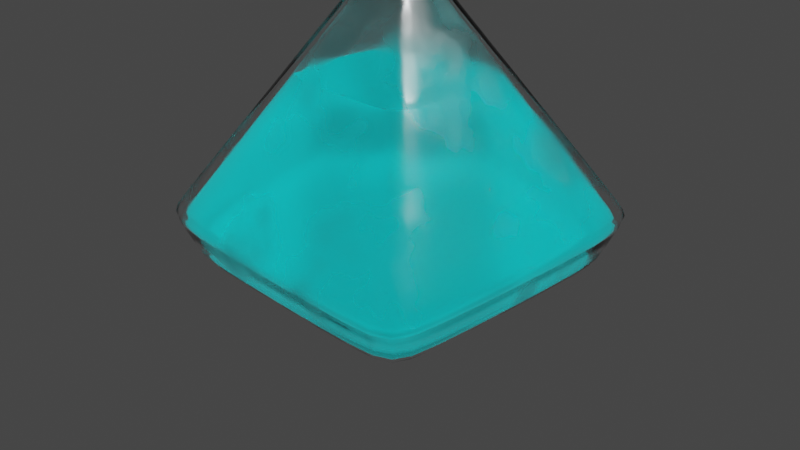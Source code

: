 # Source: advanced_potion.blend  (saved by Blender 3.4.6; exported with 4.5.12 LTS)
import bpy
from mathutils import Matrix  # noqa: F401  (used for matrix-valued properties, if any)

bpy.ops.wm.read_factory_settings(use_empty=True)
scene = bpy.context.scene
scene.name = 'Scene'

# ---- collections
col_collection = bpy.data.collections.new('Collection'); scene.collection.children.link(col_collection)

# ---- materials (node trees are filled in below, after node groups)
mat_glass = bpy.data.materials.new('glass')
mat_glass.alpha_threshold = 0.0
mat_glass.roughness = 0.5
mat_glass.line_color = (0.0, 0.0, 0.0, 1.0)
mat_youth_fluid = bpy.data.materials.new('youth fluid')
mat_youth_fluid.alpha_threshold = 0.0
mat_youth_fluid.roughness = 0.5
mat_youth_fluid.line_color = (0.0, 0.0, 0.0, 1.0)
mat_cork = bpy.data.materials.new('cork')
mat_cork.alpha_threshold = 0.0
mat_cork.roughness = 0.5
mat_cork.line_color = (0.0, 0.0, 0.0, 1.0)

# ---- material node trees
mat_glass.use_nodes = True; mat_glass.node_tree.nodes.clear()
_N = mat_glass.node_tree.nodes; _L = mat_glass.node_tree.links
n0 = _N.new('ShaderNodeOutputMaterial'); n0.name = 'Material Output'; n0.location = (300, 300)
n1 = _N.new('ShaderNodeBsdfGlass'); n1.name = 'Glass BSDF'; n1.location = (41, 265)
n1.distribution = 'BECKMANN'
n2 = _N.new('ShaderNodeValToRGB'); n2.name = 'ColorRamp'; n2.location = (-69, 2)
while len(n2.color_ramp.elements) > 1: n2.color_ramp.elements.remove(n2.color_ramp.elements[-1])
n2.color_ramp.elements[0].position = 0.3864; n2.color_ramp.elements[0].color = (0.0, 0.0, 0.0, 1.0)
_e = n2.color_ramp.elements.new(1.0); _e.color = (1.0, 1.0, 1.0, 1.0)
n3 = _N.new('ShaderNodeTexNoise'); n3.name = 'Noise Texture'; n3.location = (-268, 183)
_L.new(n1.outputs[0], n0.inputs[0])
_L.new(n3.outputs[0], n2.inputs[0])
_L.new(n2.outputs[0], n1.inputs[1])
n0.is_active_output = True
mat_youth_fluid.use_nodes = True; mat_youth_fluid.node_tree.nodes.clear()
_N = mat_youth_fluid.node_tree.nodes; _L = mat_youth_fluid.node_tree.links
n0 = _N.new('ShaderNodeOutputMaterial'); n0.name = 'Material Output'; n0.location = (300, 300)
n1 = _N.new('ShaderNodeBsdfPrincipled'); n1.name = 'Principled BSDF'; n1.location = (-18, 361)
n1.distribution = 'GGX'
n1.subsurface_method = 'RANDOM_WALK_SKIN'
n1.inputs[2].default_value = 0.3
n1.inputs[3].default_value = 1.45
n1.inputs[18].default_value = 1.0
n1.inputs[28].default_value = 0.2
n2 = _N.new('ShaderNodeRGB'); n2.name = 'RGB'; n2.location = (-297, 203)
n2.outputs[0].default_value = (0.0, 0.6862, 0.7057, 1.0)
_L.new(n1.outputs[0], n0.inputs[0])
_L.new(n2.outputs[0], n1.inputs[0])
_L.new(n2.outputs[0], n1.inputs[27])
n0.is_active_output = True
mat_cork.use_nodes = True; mat_cork.node_tree.nodes.clear()
_N = mat_cork.node_tree.nodes; _L = mat_cork.node_tree.links
n0 = _N.new('ShaderNodeOutputMaterial'); n0.name = 'Material Output'; n0.location = (300, 300)
n1 = _N.new('ShaderNodeBsdfPrincipled'); n1.name = 'Principled BSDF'; n1.location = (-101, 288)
n1.distribution = 'GGX'
n1.subsurface_method = 'RANDOM_WALK_SKIN'
n1.inputs[0].default_value = (0.482, 0.1988, 0.05157, 1.0)
n1.inputs[3].default_value = 1.45
n1.inputs[27].default_value = (0.0, 0.0, 0.0, 1.0)
n1.inputs[28].default_value = 1.0
_L.new(n1.outputs[0], n0.inputs[0])
n0.is_active_output = True

# ---- world
world_world = bpy.data.worlds.new('World'); scene.world = world_world
world_world.use_nodes = True; world_world.node_tree.nodes.clear()
_N = world_world.node_tree.nodes; _L = world_world.node_tree.links
n0 = _N.new('ShaderNodeOutputWorld'); n0.name = 'World Output'; n0.location = (300, 300)
n1 = _N.new('ShaderNodeBackground'); n1.name = 'Background'; n1.location = (10, 300)
n1.inputs[0].default_value = (0.05088, 0.05088, 0.05088, 1.0)
_L.new(n1.outputs[0], n0.inputs[0])
n0.is_active_output = True
world_world.color = (0.05088, 0.05088, 0.05088)
world_world.use_sun_shadow = False
world_world.sun_shadow_jitter_overblur = 0.0

# ---- cameras
cam_camera = bpy.data.cameras.new('Camera')
cam_camera.clip_end = 100.0
cam_camera.ortho_scale = 7.314

# ---- lights
light_light = bpy.data.lights.new('Light', 'POINT')
light_light.transmission_factor = 0.0
light_light.energy = 1000.0
light_light.shadow_soft_size = 0.1
light_light.shadow_maximum_resolution = 0.006
light_light.use_absolute_resolution = True

# ---- meshes
me_cube = bpy.data.meshes.new('Cube')
me_cube.from_pydata([(1.753, 1.621, -0.9075), (1.621, 1.753, -0.9075), (1.621, -1.753, -0.9075), (1.753, -1.621, -0.9075), (-1.621, 1.753, -0.9075), (-1.753, 1.621, -0.9075), (-1.753, -1.621, -0.9075), (-1.621, -1.753, -0.9075), (0.2501, 0.1428, 1.575), (0.1428, 0.2501, 1.575), (-0.2501, -0.1428, 1.575), (-0.1428, -0.2501, 1.575), (0.1428, -0.2501, 1.575), (0.2501, -0.1428, 1.575), (-0.1428, 0.2501, 1.575), (-0.2501, 0.1428, 1.575), (-1.566, 1.434, -1.385), (-1.434, 1.566, -1.385), (-1.434, -1.566, -1.385), (-1.566, -1.434, -1.385), (1.434, 1.566, -1.385), (1.566, 1.434, -1.385), (1.566, -1.434, -1.385), (1.434, -1.566, -1.385), (0.1428, 0.2501, 2.167), (0.2501, 0.1428, 2.167), (0.2501, -0.1428, 2.167), (0.1428, -0.2501, 2.167), (-0.2501, 0.1428, 2.167), (-0.1428, 0.2501, 2.167), (-0.1428, -0.2501, 2.167), (-0.2501, -0.1428, 2.167), (0.1428, 0.2501, 2.363), (0.2501, 0.1428, 2.363), (0.2501, -0.1428, 2.363), (0.1428, -0.2501, 2.363), (-0.2501, 0.1428, 2.363), (-0.1428, 0.2501, 2.363), (-0.1428, -0.2501, 2.363), (-0.2501, -0.1428, 2.363), (0.3144, 0.1795, 2.265), (0.3144, -0.1795, 2.265), (-0.1795, -0.3145, 2.265), (-0.3145, -0.1795, 2.265), (0.1795, -0.3145, 2.265), (-0.1795, 0.3145, 2.265), (0.1795, 0.3145, 2.265), (-0.3145, 0.1795, 2.265), (-0.2501, 0.1428, 2.167), (-0.1428, 0.2501, 2.167), (-0.2501, -0.1428, 2.167), (0.2501, -0.1428, 2.167), (0.1428, -0.2501, 2.167), (-0.1428, -0.2501, 2.167), (0.1428, 0.2501, 2.167), (0.2501, 0.1428, 2.167), (0.3144, -0.1795, 2.265), (-0.3145, -0.1795, 2.265), (0.1795, -0.3145, 2.265), (0.1795, 0.3145, 2.265), (0.3144, 0.1795, 2.265), (-0.1795, -0.3145, 2.265), (-0.1795, 0.3145, 2.265), (-0.3145, 0.1795, 2.265), (0.2501, 0.1428, 2.363), (-0.1428, -0.2501, 2.363), (-0.1428, 0.2501, 2.363), (-0.2501, 0.1428, 2.363), (0.2501, -0.1428, 2.363), (-0.2501, -0.1428, 2.363), (0.1428, -0.2501, 2.363), (0.1428, 0.2501, 2.363), (0.2501, -0.1428, 2.167), (-0.2501, -0.1428, 2.167), (0.1428, -0.2501, 2.167), (0.1428, 0.2501, 2.167), (0.2501, 0.1428, 2.167), (-0.1428, -0.2501, 2.167), (-0.1428, 0.2501, 2.167), (-0.2501, 0.1428, 2.167), (-0.1428, 0.2501, 1.585), (0.1428, -0.2501, 1.585), (-0.1428, -0.2501, 1.585), (0.2501, 0.1428, 1.585), (-0.2501, 0.1428, 1.585), (-0.2501, -0.1428, 1.585), (0.2501, -0.1428, 1.585), (0.1428, 0.2501, 1.585), (1.753, 1.621, -0.9075), (1.621, 1.753, -0.9075), (1.621, -1.753, -0.9075), (1.753, -1.621, -0.9075), (-1.621, 1.753, -0.9075), (-1.753, 1.621, -0.9075), (-1.621, -1.753, -0.9075), (-1.753, -1.621, -0.9075), (1.566, 1.434, -1.385), (1.434, 1.566, -1.385), (-1.566, 1.434, -1.385), (-1.434, 1.566, -1.385), (-1.566, -1.434, -1.385), (-1.434, -1.566, -1.385), (1.566, -1.434, -1.385), (1.434, -1.566, -1.385)], [], [(90, 12, 11, 94), (88, 8, 13, 91), (96, 102, 22, 21), (16, 17, 20, 21, 22, 23, 18, 19), (103, 101, 18, 23), (100, 98, 16, 19), (95, 10, 15, 93), (99, 97, 20, 17), (88, 0, 1, 89), (90, 2, 3, 91), (92, 4, 5, 93), (94, 11, 10, 95), (96, 21, 20, 97), (98, 5, 4, 99), (100, 19, 18, 101), (102, 3, 2, 103), (92, 14, 9, 89), (49, 48, 28, 29), (68, 64, 33, 34), (48, 50, 31, 28), (52, 51, 26, 27), (53, 52, 27, 30), (55, 54, 24, 25), (51, 55, 25, 26), (54, 49, 29, 24), (50, 53, 30, 31), (69, 65, 38, 39), (70, 68, 34, 35), (65, 70, 35, 38), (71, 66, 37, 32), (66, 67, 36, 37), (64, 71, 32, 33), (67, 69, 39, 36), (63, 57, 43, 47), (60, 59, 46, 40), (62, 63, 47, 45), (59, 62, 45, 46), (61, 58, 44, 42), (58, 56, 41, 44), (57, 61, 42, 43), (56, 60, 40, 41), (85, 82, 53, 50), (87, 80, 49, 54), (86, 83, 55, 51), (83, 87, 54, 55), (82, 81, 52, 53), (81, 86, 51, 52), (84, 85, 50, 48), (80, 84, 48, 49), (72, 76, 60, 56), (73, 77, 61, 57), (74, 72, 56, 58), (77, 74, 58, 61), (75, 78, 62, 59), (78, 79, 63, 62), (76, 75, 59, 60), (79, 73, 57, 63), (47, 43, 69, 67), (40, 46, 71, 64), (45, 47, 67, 66), (46, 45, 66, 71), (42, 44, 70, 65), (44, 41, 68, 70), (43, 42, 65, 69), (41, 40, 64, 68), (28, 31, 73, 79), (25, 24, 75, 76), (29, 28, 79, 78), (24, 29, 78, 75), (30, 27, 74, 77), (27, 26, 72, 74), (31, 30, 77, 73), (26, 25, 76, 72), (14, 15, 84, 80), (15, 10, 85, 84), (12, 13, 86, 81), (11, 12, 81, 82), (8, 9, 87, 83), (13, 8, 83, 86), (9, 14, 80, 87), (10, 11, 82, 85), (4, 92, 89, 1), (7, 94, 95, 6), (14, 92, 93, 15), (12, 90, 91, 13), (8, 88, 89, 9), (6, 95, 93, 5), (0, 88, 91, 3), (2, 90, 94, 7), (22, 102, 103, 23), (6, 100, 101, 7), (16, 98, 99, 17), (0, 96, 97, 1), (4, 1, 97, 99), (6, 5, 98, 100), (2, 7, 101, 103), (0, 3, 102, 96)])
me_cube.polygons.foreach_set('use_smooth', [True] * 97)
_uv = me_cube.uv_layers.new(name='UVMap')
_uv.uv.foreach_set('vector', [0.375, 0.7594, 0.559, 0.8036, 0.559, 0.9464, 0.375, 0.9906, 0.375, 0.5094, 0.559, 0.5536, 0.559, 0.6964, 0.375, 0.7406, 0.375, 0.5105, 0.375, 0.7395, 0.375, 0.7395, 0.375, 0.5105, 0.125, 0.5105, 0.1355, 0.5, 0.3645, 0.5, 0.375, 0.5105, 0.375, 0.7395, 0.3645, 0.75, 0.1355, 0.75, 0.125, 0.7395, 0.375, 0.7605, 0.375, 0.9895, 0.375, 0.9895, 0.375, 0.7605, 0.375, 0.01053, 0.375, 0.2395, 0.375, 0.2395, 0.375, 0.01053, 0.375, 0.009416, 0.559, 0.05364, 0.559, 0.1964, 0.375, 0.2406, 0.375, 0.2605, 0.375, 0.4895, 0.375, 0.4895, 0.375, 0.2605, 0.375, 0.5094, 0.375, 0.5094, 0.375, 0.4906, 0.375, 0.4906, 0.375, 0.7594, 0.375, 0.7594, 0.375, 0.7406, 0.375, 0.7406, 0.375, 0.2594, 0.375, 0.2594, 0.375, 0.2406, 0.375, 0.2406, 0.3784, 0.0, 0.559, 0.0, 0.559, 0.05364, 0.375, 0.009416, 0.375, 0.5105, 0.375, 0.5105, 0.375, 0.4895, 0.375, 0.4895, 0.375, 0.2395, 0.375, 0.2406, 0.375, 0.2594, 0.375, 0.2605, 0.375, 0.01053, 0.375, 0.01053, 0.375, 0.0, 0.375, 0.0, 0.375, 0.7395, 0.375, 0.7406, 0.375, 0.7594, 0.375, 0.7605, 0.375, 0.2594, 0.559, 0.3036, 0.559, 0.4464, 0.375, 0.4906, 0.559, 0.3036, 0.559, 0.1964, 0.559, 0.1964, 0.559, 0.3036, 0.559, 0.6964, 0.559, 0.5536, 0.559, 0.5536, 0.559, 0.6964, 0.559, 0.1964, 0.559, 0.05364, 0.559, 0.05364, 0.559, 0.1964, 0.559, 0.8036, 0.559, 0.6964, 0.559, 0.6964, 0.559, 0.8036, 0.559, 0.9464, 0.559, 0.8036, 0.559, 0.8036, 0.559, 0.9464, 0.559, 0.5536, 0.559, 0.4464, 0.559, 0.4464, 0.559, 0.5536, 0.559, 0.6964, 0.559, 0.5536, 0.559, 0.5536, 0.559, 0.6964, 0.559, 0.4464, 0.559, 0.3036, 0.559, 0.3036, 0.559, 0.4464, 0.559, 0.05364, 0.559, 0.0, 0.559, 0.0, 0.559, 0.05364, 0.559, 0.05364, 0.559, 0.0, 0.559, 0.0, 0.559, 0.05364, 0.559, 0.8036, 0.559, 0.6964, 0.559, 0.6964, 0.559, 0.8036, 0.559, 0.9464, 0.559, 0.8036, 0.559, 0.8036, 0.559, 0.9464, 0.559, 0.4464, 0.559, 0.3036, 0.559, 0.3036, 0.559, 0.4464, 0.559, 0.3036, 0.559, 0.1964, 0.559, 0.1964, 0.559, 0.3036, 0.559, 0.5536, 0.559, 0.4464, 0.559, 0.4464, 0.559, 0.5536, 0.559, 0.1964, 0.559, 0.05364, 0.559, 0.05364, 0.559, 0.1964, 0.559, 0.1964, 0.559, 0.05364, 0.559, 0.05364, 0.559, 0.1964, 0.559, 0.5536, 0.559, 0.4464, 0.559, 0.4464, 0.559, 0.5536, 0.559, 0.3036, 0.559, 0.1964, 0.559, 0.1964, 0.559, 0.3036, 0.559, 0.4464, 0.559, 0.3036, 0.559, 0.3036, 0.559, 0.4464, 0.559, 0.9464, 0.559, 0.8036, 0.559, 0.8036, 0.559, 0.9464, 0.559, 0.8036, 0.559, 0.6964, 0.559, 0.6964, 0.559, 0.8036, 0.559, 0.05364, 0.559, 0.0, 0.559, 0.0, 0.559, 0.05364, 0.559, 0.6964, 0.559, 0.5536, 0.559, 0.5536, 0.559, 0.6964, 0.559, 0.05364, 0.559, 0.0, 0.559, 0.0, 0.559, 0.05364, 0.559, 0.4464, 0.559, 0.3036, 0.559, 0.3036, 0.559, 0.4464, 0.559, 0.6964, 0.559, 0.5536, 0.559, 0.5536, 0.559, 0.6964, 0.559, 0.5536, 0.559, 0.4464, 0.559, 0.4464, 0.559, 0.5536, 0.559, 0.9464, 0.559, 0.8036, 0.559, 0.8036, 0.559, 0.9464, 0.559, 0.8036, 0.559, 0.6964, 0.559, 0.6964, 0.559, 0.8036, 0.559, 0.1964, 0.559, 0.05364, 0.559, 0.05364, 0.559, 0.1964, 0.559, 0.3036, 0.559, 0.1964, 0.559, 0.1964, 0.559, 0.3036, 0.559, 0.6964, 0.559, 0.5536, 0.559, 0.5536, 0.559, 0.6964, 0.559, 0.05364, 0.559, 0.0, 0.559, 0.0, 0.559, 0.05364, 0.559, 0.8036, 0.559, 0.6964, 0.559, 0.6964, 0.559, 0.8036, 0.559, 0.9464, 0.559, 0.8036, 0.559, 0.8036, 0.559, 0.9464, 0.559, 0.4464, 0.559, 0.3036, 0.559, 0.3036, 0.559, 0.4464, 0.559, 0.3036, 0.559, 0.1964, 0.559, 0.1964, 0.559, 0.3036, 0.559, 0.5536, 0.559, 0.4464, 0.559, 0.4464, 0.559, 0.5536, 0.559, 0.1964, 0.559, 0.05364, 0.559, 0.05364, 0.559, 0.1964, 0.559, 0.1964, 0.559, 0.05364, 0.559, 0.05364, 0.559, 0.1964, 0.559, 0.5536, 0.559, 0.4464, 0.559, 0.4464, 0.559, 0.5536, 0.559, 0.3036, 0.559, 0.1964, 0.559, 0.1964, 0.559, 0.3036, 0.559, 0.4464, 0.559, 0.3036, 0.559, 0.3036, 0.559, 0.4464, 0.559, 0.9464, 0.559, 0.8036, 0.559, 0.8036, 0.559, 0.9464, 0.559, 0.8036, 0.559, 0.6964, 0.559, 0.6964, 0.559, 0.8036, 0.559, 0.05364, 0.559, 0.0, 0.559, 0.0, 0.559, 0.05364, 0.559, 0.6964, 0.559, 0.5536, 0.559, 0.5536, 0.559, 0.6964, 0.559, 0.1964, 0.559, 0.05364, 0.559, 0.05364, 0.559, 0.1964, 0.559, 0.5536, 0.559, 0.4464, 0.559, 0.4464, 0.559, 0.5536, 0.559, 0.3036, 0.559, 0.1964, 0.559, 0.1964, 0.559, 0.3036, 0.559, 0.4464, 0.559, 0.3036, 0.559, 0.3036, 0.559, 0.4464, 0.559, 0.9464, 0.559, 0.8036, 0.559, 0.8036, 0.559, 0.9464, 0.559, 0.8036, 0.559, 0.6964, 0.559, 0.6964, 0.559, 0.8036, 0.559, 0.05364, 0.559, 0.0, 0.559, 0.0, 0.559, 0.05364, 0.559, 0.6964, 0.559, 0.5536, 0.559, 0.5536, 0.559, 0.6964, 0.559, 0.3036, 0.559, 0.1964, 0.559, 0.1964, 0.559, 0.3036, 0.559, 0.1964, 0.559, 0.05364, 0.559, 0.05364, 0.559, 0.1964, 0.559, 0.8036, 0.559, 0.6964, 0.559, 0.6964, 0.559, 0.8036, 0.559, 0.9464, 0.559, 0.8036, 0.559, 0.8036, 0.559, 0.9464, 0.559, 0.5536, 0.559, 0.4464, 0.559, 0.4464, 0.559, 0.5536, 0.559, 0.6964, 0.559, 0.5536, 0.559, 0.5536, 0.559, 0.6964, 0.559, 0.4464, 0.559, 0.3036, 0.559, 0.3036, 0.559, 0.4464, 0.559, 0.05364, 0.559, 0.0, 0.559, 0.0, 0.559, 0.05364, 0.375, 0.2594, 0.375, 0.2594, 0.375, 0.4906, 0.375, 0.4906, 0.3784, 0.0, 0.3784, 0.0, 0.375, 0.009416, 0.375, 0.009416, 0.559, 0.3036, 0.375, 0.2594, 0.375, 0.2406, 0.559, 0.1964, 0.559, 0.8036, 0.375, 0.7594, 0.375, 0.7406, 0.559, 0.6964, 0.559, 0.5536, 0.375, 0.5094, 0.375, 0.4906, 0.559, 0.4464, 0.375, 0.009416, 0.375, 0.009416, 0.375, 0.2406, 0.375, 0.2406, 0.375, 0.5094, 0.375, 0.5094, 0.375, 0.7406, 0.375, 0.7406, 0.375, 0.7594, 0.375, 0.7594, 0.375, 0.9906, 0.375, 0.9906, 0.375, 0.7395, 0.375, 0.7395, 0.375, 0.7605, 0.375, 0.7605, 0.375, 0.009416, 0.375, 0.01053, 0.375, 0.0, 0.375, 0.0, 0.375, 0.2395, 0.375, 0.2395, 0.375, 0.2605, 0.375, 0.2605, 0.375, 0.5094, 0.375, 0.5105, 0.375, 0.4895, 0.375, 0.4906, 0.375, 0.2594, 0.375, 0.4906, 0.375, 0.4895, 0.375, 0.2605, 0.375, 0.009416, 0.375, 0.2406, 0.375, 0.2395, 0.375, 0.01053, 0.375, 0.7594, 0.375, 0.9906, 0.375, 0.9895, 0.375, 0.7605, 0.375, 0.5094, 0.375, 0.7406, 0.375, 0.7395, 0.375, 0.5105])
me_cube.materials.append(mat_glass)
me_cube.use_mirror_vertex_groups = False
me_cube.update()
me_cube_001 = bpy.data.meshes.new('Cube.001')
me_cube_001.from_pydata([(1.753, 1.621, -0.9075), (1.621, 1.753, -0.9075), (1.621, -1.753, -0.9075), (1.753, -1.621, -0.9075), (-1.621, 1.753, -0.9075), (-1.753, 1.621, -0.9075), (-1.753, -1.621, -0.9075), (-1.621, -1.753, -0.9075), (-1.566, 1.434, -1.385), (-1.434, 1.566, -1.385), (-1.434, -1.566, -1.385), (-1.566, -1.434, -1.385), (1.434, 1.566, -1.385), (1.566, 1.434, -1.385), (1.566, -1.434, -1.385), (1.434, -1.566, -1.385), (1.753, 1.621, -0.9075), (1.621, 1.753, -0.9075), (1.621, -1.753, -0.9075), (1.753, -1.621, -0.9075), (-1.621, 1.753, -0.9075), (-1.753, 1.621, -0.9075), (-1.621, -1.753, -0.9075), (-1.753, -1.621, -0.9075), (1.566, 1.434, -1.385), (1.434, 1.566, -1.385), (-1.566, 1.434, -1.385), (-1.434, 1.566, -1.385), (-1.566, -1.434, -1.385), (-1.434, -1.566, -1.385), (1.566, -1.434, -1.385), (1.434, -1.566, -1.385), (0.7078, 0.8246, 0.626), (0.8246, -0.7078, 0.626), (-0.8246, 0.7078, 0.626), (-0.7078, -0.8246, 0.626), (0.8246, 0.7078, 0.626), (0.7078, -0.8246, 0.626), (-0.7078, 0.8246, 0.626), (-0.8246, -0.7078, 0.626)], [], [(24, 30, 14, 13), (8, 9, 12, 13, 14, 15, 10, 11), (31, 29, 10, 15), (28, 26, 8, 11), (27, 25, 12, 9), (16, 0, 1, 17), (18, 2, 3, 19), (20, 4, 5, 21), (24, 13, 12, 25), (26, 5, 4, 27), (28, 11, 10, 29), (30, 3, 2, 31), (4, 20, 17, 1), (7, 22, 23, 6), (38, 20, 21, 34), (37, 18, 19, 33), (36, 16, 17, 32), (6, 23, 21, 5), (0, 16, 19, 3), (2, 18, 22, 7), (14, 30, 31, 15), (6, 28, 29, 7), (8, 26, 27, 9), (0, 24, 25, 1), (4, 1, 25, 27), (6, 5, 26, 28), (2, 7, 29, 31), (0, 3, 30, 24), (20, 38, 32, 17), (22, 35, 39, 23), (23, 39, 34, 21), (16, 36, 33, 19), (18, 37, 35, 22)])
me_cube_001.polygons.foreach_set('use_smooth', [True] * 33)
_uv = me_cube_001.uv_layers.new(name='UVMap')
_uv.uv.foreach_set('vector', [0.375, 0.5105, 0.375, 0.7395, 0.375, 0.7395, 0.375, 0.5105, 0.125, 0.5105, 0.1355, 0.5, 0.3645, 0.5, 0.375, 0.5105, 0.375, 0.7395, 0.3645, 0.75, 0.1355, 0.75, 0.125, 0.7395, 0.375, 0.7605, 0.375, 0.9895, 0.375, 0.9895, 0.375, 0.7605, 0.375, 0.01053, 0.375, 0.2395, 0.375, 0.2395, 0.375, 0.01053, 0.375, 0.2605, 0.375, 0.4895, 0.375, 0.4895, 0.375, 0.2605, 0.375, 0.5094, 0.375, 0.5094, 0.375, 0.4906, 0.375, 0.4906, 0.375, 0.7594, 0.375, 0.7594, 0.375, 0.7406, 0.375, 0.7406, 0.375, 0.2594, 0.375, 0.2594, 0.375, 0.2406, 0.375, 0.2406, 0.375, 0.5105, 0.375, 0.5105, 0.375, 0.4895, 0.375, 0.4895, 0.375, 0.2395, 0.375, 0.2406, 0.375, 0.2594, 0.375, 0.2605, 0.375, 0.01053, 0.375, 0.01053, 0.375, 0.0, 0.375, 0.0, 0.375, 0.7395, 0.375, 0.7406, 0.375, 0.7594, 0.375, 0.7605, 0.375, 0.2594, 0.375, 0.2594, 0.375, 0.4906, 0.375, 0.4906, 0.3784, 0.0, 0.3784, 0.0, 0.375, 0.009416, 0.375, 0.009416, 0.4886, 0.2867, 0.375, 0.2594, 0.375, 0.2406, 0.4886, 0.2133, 0.4886, 0.7867, 0.375, 0.7594, 0.375, 0.7406, 0.4886, 0.7133, 0.4886, 0.5367, 0.375, 0.5094, 0.375, 0.4906, 0.4886, 0.4633, 0.375, 0.009416, 0.375, 0.009416, 0.375, 0.2406, 0.375, 0.2406, 0.375, 0.5094, 0.375, 0.5094, 0.375, 0.7406, 0.375, 0.7406, 0.375, 0.7594, 0.375, 0.7594, 0.375, 0.9906, 0.375, 0.9906, 0.375, 0.7395, 0.375, 0.7395, 0.375, 0.7605, 0.375, 0.7605, 0.375, 0.009416, 0.375, 0.01053, 0.375, 0.0, 0.375, 0.0, 0.375, 0.2395, 0.375, 0.2395, 0.375, 0.2605, 0.375, 0.2605, 0.375, 0.5094, 0.375, 0.5105, 0.375, 0.4895, 0.375, 0.4906, 0.375, 0.2594, 0.375, 0.4906, 0.375, 0.4895, 0.375, 0.2605, 0.375, 0.009416, 0.375, 0.2406, 0.375, 0.2395, 0.375, 0.01053, 0.375, 0.7594, 0.375, 0.9906, 0.375, 0.9895, 0.375, 0.7605, 0.375, 0.5094, 0.375, 0.7406, 0.375, 0.7395, 0.375, 0.5105, 0.375, 0.2594, 0.4886, 0.2867, 0.4886, 0.4633, 0.375, 0.4906, 0.3784, 0.0, 0.4899, 0.0, 0.4886, 0.03674, 0.375, 0.009416, 0.375, 0.009416, 0.4886, 0.03674, 0.4886, 0.2133, 0.375, 0.2406, 0.375, 0.5094, 0.4886, 0.5367, 0.4886, 0.7133, 0.375, 0.7406, 0.375, 0.7594, 0.4886, 0.7867, 0.4886, 0.9633, 0.375, 0.9906])
me_cube_001.materials.append(mat_youth_fluid)
me_cube_001.use_mirror_vertex_groups = False
me_cube_001.update()
me_cube_002 = bpy.data.meshes.new('Cube.002')
me_cube_002.from_pydata([(0.1619, 0.09244, 2.314), (-0.09244, -0.1619, 2.314), (-0.09244, 0.1619, 2.314), (-0.1619, 0.09244, 2.314), (0.1619, -0.09244, 2.314), (-0.1619, -0.09244, 2.314), (0.09244, -0.1619, 2.314), (0.09244, 0.1619, 2.314), (-0.1619, -0.09244, 1.873), (-0.1619, 0.09244, 1.873), (0.09244, 0.1619, 1.873), (0.1619, 0.09244, 1.873), (-0.09244, 0.1619, 1.873), (0.09244, -0.1619, 1.873), (-0.09244, -0.1619, 1.873), (0.1619, -0.09244, 1.873), (-0.1619, -0.09244, 2.282), (-0.1619, 0.09244, 2.282), (0.1619, 0.09244, 2.282), (0.1619, -0.09244, 2.282), (0.09244, -0.1619, 2.282), (-0.09244, 0.1619, 2.282), (0.09244, 0.1619, 2.282), (-0.09244, -0.1619, 2.282)], [], [(5, 3, 2, 7, 0, 4, 6, 1), (8, 14, 13, 15, 11, 10, 12, 9), (17, 16, 8, 9), (19, 18, 11, 15), (20, 19, 15, 13), (22, 21, 12, 10), (18, 22, 10, 11), (16, 23, 14, 8), (23, 20, 13, 14), (21, 17, 9, 12), (2, 3, 17, 21), (1, 6, 20, 23), (5, 1, 23, 16), (0, 7, 22, 18), (7, 2, 21, 22), (6, 4, 19, 20), (4, 0, 18, 19), (3, 5, 16, 17)])
me_cube_002.polygons.foreach_set('use_smooth', [True] * 18)
_uv = me_cube_002.uv_layers.new(name='UVMap')
_uv.uv.foreach_set('vector', [0.0, 0.0, 0.0, 0.0, 0.0, 0.0, 0.0, 0.0, 0.0, 0.0, 0.0, 0.0, 0.0, 0.0, 0.0, 0.0, 0.0, 0.0, 0.0, 0.0, 0.0, 0.0, 0.0, 0.0, 0.0, 0.0, 0.0, 0.0, 0.0, 0.0, 0.0, 0.0, 0.0, 0.0, 0.0, 0.0, 0.0, 0.0, 0.0, 0.0, 0.0, 0.0, 0.0, 0.0, 0.0, 0.0, 0.0, 0.0, 0.0, 0.0, 0.0, 0.0, 0.0, 0.0, 0.0, 0.0, 0.0, 0.0, 0.0, 0.0, 0.0, 0.0, 0.0, 0.0, 0.0, 0.0, 0.0, 0.0, 0.0, 0.0, 0.0, 0.0, 0.0, 0.0, 0.0, 0.0, 0.0, 0.0, 0.0, 0.0, 0.0, 0.0, 0.0, 0.0, 0.0, 0.0, 0.0, 0.0, 0.0, 0.0, 0.0, 0.0, 0.0, 0.0, 0.0, 0.0, 0.0, 0.0, 0.0, 0.0, 0.0, 0.0, 0.0, 0.0, 0.0, 0.0, 0.0, 0.0, 0.0, 0.0, 0.0, 0.0, 0.0, 0.0, 0.0, 0.0, 0.0, 0.0, 0.0, 0.0, 0.0, 0.0, 0.0, 0.0, 0.0, 0.0, 0.0, 0.0, 0.0, 0.0, 0.0, 0.0, 0.0, 0.0, 0.0, 0.0, 0.0, 0.0, 0.0, 0.0, 0.0, 0.0, 0.0, 0.0, 0.0, 0.0, 0.0, 0.0, 0.0, 0.0, 0.0, 0.0, 0.0, 0.0, 0.0, 0.0, 0.0, 0.0, 0.0, 0.0])
me_cube_002.materials.append(mat_cork)
me_cube_002.use_mirror_vertex_groups = False
me_cube_002.update()

# ---- objects
ob_glass_bottle_3 = bpy.data.objects.new('glass bottle 3', me_cube)
ob_light = bpy.data.objects.new('Light', light_light)
ob_camera = bpy.data.objects.new('Camera', cam_camera)
ob_fluid = bpy.data.objects.new('fluid', me_cube_001)
ob_cork_3 = bpy.data.objects.new('cork 3', me_cube_002)

# ---- transforms, parenting, visibility, modifiers, constraints
ob_glass_bottle_3.location = (0.0, 0.0, 1.0)
ob_glass_bottle_3.lock_rotations_4d = False
ob_glass_bottle_3.empty_display_type = 'ARROWS'
ob_glass_bottle_3.lineart.crease_threshold = 0.0
_m = ob_glass_bottle_3.modifiers.new('Solidify', 'SOLIDIFY')
_m.thickness = 0.1
_m = ob_glass_bottle_3.modifiers.new('Subdivision', 'SUBSURF')
_m.levels = 2
ob_light.location = (4.076, 1.005, 5.904)
ob_light.rotation_euler = (0.6503, 0.05522, 1.866)
ob_light.lock_rotations_4d = False
ob_light.empty_display_type = 'ARROWS'
ob_light.color = (0.0, 0.0, 0.0, 0.0)
ob_light.lineart.crease_threshold = 0.0
ob_camera.location = (7.359, -6.926, 4.958)
ob_camera.rotation_euler = (1.109, 0.0, 0.8149)
ob_camera.lock_rotations_4d = False
ob_camera.empty_display_type = 'ARROWS'
ob_camera.color = (0.0, 0.0, 0.0, 0.0)
ob_camera.display_type = 'WIRE'
ob_camera.lineart.crease_threshold = 0.0
ob_fluid.parent = ob_glass_bottle_3
ob_fluid.matrix_parent_inverse = Matrix(((1.0, -0.0, 0.0, -0.0), (-0.0, 1.0, -0.0, 0.0), (0.0, -0.0, 1.0, -1.0), (-0.0, 0.0, -0.0, 1.0)))
ob_fluid.location = (0.0, 0.0, 0.9305)
ob_fluid.scale = (0.9408, 0.9408, 0.9408)
ob_fluid.lock_rotations_4d = False
ob_fluid.empty_display_type = 'ARROWS'
ob_fluid.lineart.crease_threshold = 0.0
_m = ob_fluid.modifiers.new('Subdivision', 'SUBSURF')
_m.levels = 2
ob_cork_3.parent = ob_glass_bottle_3
ob_cork_3.matrix_parent_inverse = Matrix(((1.0, -0.0, 0.0, -0.0), (-0.0, 1.0, -0.0, 0.0), (0.0, -0.0, 1.0, -1.0), (-0.0, 0.0, -0.0, 1.0)))
ob_cork_3.location = (0.0, 0.0, 1.26)
ob_cork_3.lock_rotations_4d = False
ob_cork_3.empty_display_type = 'ARROWS'
ob_cork_3.lineart.crease_threshold = 0.0
_m = ob_cork_3.modifiers.new('Solidify', 'SOLIDIFY')
_m.thickness = 0.1
_m = ob_cork_3.modifiers.new('Subdivision', 'SUBSURF')
_m.levels = 2

# ---- collection membership
col_collection.objects.link(ob_glass_bottle_3)
col_collection.objects.link(ob_light)
col_collection.objects.link(ob_camera)
col_collection.objects.link(ob_fluid)
col_collection.objects.link(ob_cork_3)

# ---- scene / render settings (as saved in the file)
scene.camera = ob_camera
scene.frame_start = 1; scene.frame_end = 250; scene.frame_set(1)
scene.render.engine = 'CYCLES'
scene.cycles.sampling_pattern = 'TABULATED_SOBOL'
scene.cycles.use_light_tree = False
scene.view_settings.view_transform = 'Filmic'
bpy.context.view_layer.update()

